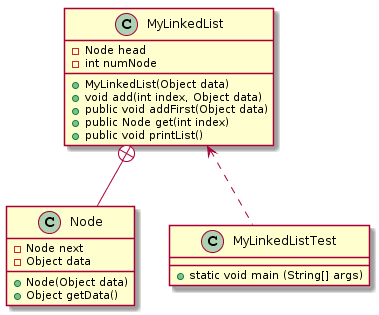

The diagram above was rendered by PlantUML. Its source (embedded in the PNG):
@startuml
class Node{
-Node next
-Object data
+Node(Object data)
+Object getData()
}

class MyLinkedList{
-Node head
-int numNode
+MyLinkedList(Object data)
+void add(int index, Object data)
+public void addFirst(Object data)
+public Node get(int index)
+public void printList()
}

class MyLinkedListTest{
+static void main (String[] args)
}

MyLinkedList +-- Node
 
MyLinkedList <.. MyLinkedListTest
@enduml